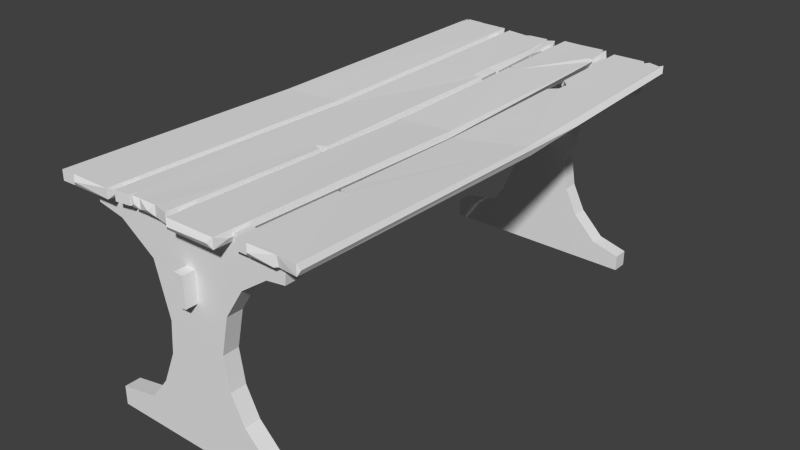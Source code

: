 # Source: table.blend  (saved by Blender 2.68.0; exported with 4.5.12 LTS)
import bpy
from mathutils import Matrix  # noqa: F401  (used for matrix-valued properties, if any)

bpy.ops.wm.read_factory_settings(use_empty=True)
scene = bpy.context.scene
scene.name = 'Scene'

# ---- collections
col_collection_1 = bpy.data.collections.new('Collection 1'); scene.collection.children.link(col_collection_1)

# ---- materials (node trees are filled in below, after node groups)
mat_atlas = bpy.data.materials.new('atlas')
mat_atlas.alpha_threshold = 0.0
mat_atlas.use_transparent_shadow = False
mat_atlas.roughness = 0.5
mat_atlas.line_color = (0.0, 0.0, 0.0, 1.0)

# ---- material node trees

# ---- world
world_world = bpy.data.worlds.new('World'); scene.world = world_world
world_world.color = (0.05088, 0.05088, 0.05088)
world_world.use_sun_shadow = False
world_world.sun_shadow_jitter_overblur = 0.0
world_world.cycles.sampling_method = 'MANUAL'
world_world.cycles.sample_map_resolution = 256

# ---- meshes
me_table = bpy.data.meshes.new('table')
me_table.from_pydata([(-0.37, 0.82, 0.9247), (0.4, 0.73, 0.8647), (0.41, 0.82, 0.8647), (0.33, 0.72, 0.9247), (0.23, 0.65, 0.8647), (0.23, 0.65, 0.9247), (0.13, 0.4, 0.8647), (0.13, 0.4, 0.9247), (0.15, 0.28, 0.9247), (0.29, 0.09, 0.9247), (0.2, 0.18, 0.8647), (0.4, 0.06, 0.9247), (0.4, 6.612e-07, 0.8647), (0.4, 6.612e-07, 0.9247), (0.4, 0.06, 0.8647), (-0.37, 6.612e-07, 0.9247), (-0.37, 6.612e-07, 0.8647), (-0.37, 0.07, 0.8647), (-0.22, 0.1, 0.9247), (-0.37, 0.07, 0.9247), (-0.15, 0.19, 0.8647), (-0.142, 0.62, 0.9247), (-0.27, 0.71, 0.9247), (-0.27, 0.71, 0.8647), (-0.37, 0.73, 0.8647), (-0.37, 0.73, 0.9247), (0.41, 0.82, 0.9247), (-0.15, 0.19, 0.9247), (-0.1, 0.31, 0.9247), (-0.09, 0.43, 0.9247), (0.4, 0.73, 0.9247), (0.16, 0.54, 0.9247), (0.2, 0.18, 0.9247), (-0.22, 0.1, 0.8647), (0.29, 0.09, 0.8647), (-0.37, 0.82, 0.8647), (-0.1, 0.31, 0.8647), (-0.1485, 0.6294, 0.8647), (-0.09, 0.43, 0.8647), (0.33, 0.72, 0.8647), (0.16, 0.54, 0.8647), (0.15, 0.28, 0.8647), (0.41, 0.82, -0.9253), (0.41, 0.82, -0.8653), (0.33, 0.72, -0.9253), (0.4, 0.73, -0.8653), (0.23, 0.65, -0.9253), (0.13, 0.4, -0.9253), (0.13, 0.4, -0.8653), (0.15, 0.28, -0.9253), (0.15, 0.28, -0.8653), (0.29, 0.09, -0.9253), (0.2, 0.18, -0.9253), (0.4, 0.06, -0.8653), (0.4, 0.06, -0.9253), (-0.37, 8.4e-07, -0.9253), (0.4, 7.804e-07, -0.8653), (0.4, 8.4e-07, -0.9253), (-0.22, 0.1, -0.8653), (-0.37, 0.07, -0.9253), (-0.22, 0.1, -0.9253), (-0.15, 0.19, -0.9253), (-0.1, 0.31, -0.9253), (-0.09, 0.43, -0.8653), (-0.09, 0.43, -0.9253), (-0.1485, 0.6294, -0.9253), (-0.27, 0.71, -0.9253), (-0.37, 0.82, -0.8653), (-0.37, 0.82, -0.9253), (-0.37, 0.07, -0.8653), (-0.37, 7.804e-07, -0.8653), (0.29, 0.09, -0.8653), (-0.37, 0.73, -0.8653), (-0.27, 0.71, -0.8653), (-0.15, 0.19, -0.8653), (-0.1, 0.31, -0.8653), (-0.142, 0.62, -0.8653), (0.33, 0.72, -0.8653), (0.23, 0.65, -0.8653), (0.16, 0.54, -0.8653), (0.2, 0.18, -0.8653), (-0.37, 0.73, -0.9253), (0.4, 0.73, -0.9253), (0.16, 0.54, -0.9253), (0.04056, 0.5386, 0.9701), (0.04076, 0.6481, 0.9702), (0.004464, 0.5384, 0.9704), (0.004049, 0.648, 0.9699), (0.004189, 0.6478, -0.992), (0.04092, 0.6483, -0.9913), (0.04045, 0.5384, -0.992), (0.004355, 0.5386, -0.9917), (0.003302, 0.5243, -0.08303), (0.003302, 0.6353, 0.0005993), (0.04161, 0.6364, 0.001252), (0.04161, 0.5243, 0.05801), (0.2445, 0.8141, -0.934), (0.4724, 0.8145, -0.9344), (0.1953, 0.815, 1.002), (0.0364, 0.811, 1.002), (0.01805, 0.8034, -0.9811), (0.02367, 0.8323, -0.9848), (0.01505, 0.8125, 0.9423), (0.2266, 0.8118, -0.9573), (0.2167, 0.813, 0.9422), (0.208, 0.8318, 0.9903), (0.2536, 0.7876, -0.5111), (0.2867, 0.7888, -0.538), (0.2556, 0.8271, -0.6122), (0.2445, 0.8086, -0.615), (0.01665, 0.7943, -0.6244), (0.02367, 0.8261, -0.6235), (0.2461, 0.7914, 0.465), (0.2534, 0.8226, 0.5505), (0.2841, 0.7865, 0.5582), (0.2453, 0.7921, 0.5492), (0.02371, 0.7887, -0.6082), (0.062, 0.7893, -0.6143), (0.2245, 0.7999, -0.8662), (0.2173, 0.8316, -0.8658), (0.1987, 0.8315, -0.8636), (0.2239, 0.8254, -0.861), (0.283, 0.8209, 0.4618), (0.2534, 0.8204, 0.459), (-0.2299, 0.8131, -0.9352), (-0.23, 0.813, 0.9442), (-0.2214, 0.7949, 0.9724), (0.0009119, 0.8138, -0.9346), (-0.007853, 0.7958, -0.9634), (0.005692, 0.8115, 0.944), (-0.002976, 0.7945, 0.9724), (-0.003291, 0.8145, 0.3343), (-0.03015, 0.7795, 0.3471), (-0.0005123, 0.825, -0.784), (-0.0005023, 0.8249, -0.7788), (0.001406, 0.8156, -0.5762), (-0.006875, 0.7882, -0.5749), (-0.03602, 0.7879, -0.5655), (0.001274, 0.8181, -0.5585), (-0.006836, 0.7878, -0.5598), (-0.007401, 0.7932, -0.7836), (-0.02591, 0.7931, -0.7807), (-0.007389, 0.7931, -0.7792), (-0.00662, 0.7855, -0.4738), (-0.03567, 0.7854, -0.4703), (0.0006503, 0.8146, -0.4742), (0.001955, 0.8031, -0.4677), (-0.4587, 0.8145, -0.9526), (-0.4586, 0.8142, 0.9429), (-0.243, 0.8151, -0.9516), (-0.251, 0.7962, -0.9726), (-0.2379, 0.813, 0.9438), (0.4893, 0.8025, -0.3242), (0.4813, 0.8181, -0.05177), (0.0151, 0.8062, -0.607), (0.2216, 0.7952, -1.144e-05), (0.2049, 0.7941, -0.8629), (0.2447, 0.8054, -0.5083), (0.2536, 0.8243, -0.5106), (-0.2214, 0.7765, 0.03774), (-0.006616, 0.7852, -0.4682), (-0.006436, 0.8211, -0.4681), (-0.2403, 0.7953, 0.01945), (-0.4498, 0.7817, 0.0511), (-0.45, 0.8183, 0.05206), (-0.2488, 0.7775, 0.02465), (0.2448, 0.8131, 0.9461), (0.2447, 0.8046, 0.5672), (0.2534, 0.7866, 0.5659), (0.2534, 0.8316, 0.9544), (0.2535, 0.8233, 0.5658), (0.003876, 0.7991, 0.371), (0.000674, 0.7909, 0.3708), (-0.003221, 0.7808, 0.3701), (-0.003719, 0.8245, 0.6772), (0.000674, 0.8074, 0.3708), (0.4824, 0.8142, 0.9461), (0.4735, 0.8331, 0.9545), (0.02357, 0.8311, 0.9904), (0.2447, 0.7987, 0.4585), (0.2537, 0.8147, 0.03276), (0.002638, 0.7996, 0.3335), (0.003704, 0.7968, 0.3335), (0.01502, 0.7939, 0.1201), (0.02382, 0.8115, 0.01464), (0.4801, 0.7816, -0.06908), (0.02372, 0.7753, 0.06246), (0.2127, 0.7763, 0.02487), (0.213, 0.8136, -0.0165), (-0.23, 0.796, 0.1251), (-0.4585, 0.8004, 0.03389), (-0.2491, 0.8141, 0.02886), (0.0006994, 0.7892, 0.3337), (-0.003509, 0.7785, 0.3344), (0.2534, 0.7785, 0.4582), (0.4741, 0.7964, 0.9543), (0.2831, 0.7843, 0.4618), (0.2534, 0.8206, 0.4646), (0.2832, 0.8231, 0.5582), (-0.2206, 0.7959, -0.9591), (-0.2202, 0.8327, -0.9605), (-0.03568, 0.822, -0.4717), (-0.005461, 0.776, 0.02756), (-0.2212, 0.8133, 0.04844), (-0.003716, 0.7879, 0.6786), (-0.02791, 0.7803, 0.3619), (-0.03304, 0.8167, 0.3552), (-0.003213, 0.8174, 0.3701), (0.3977, 0.7976, 0.9592), (0.3085, 0.8116, 0.9659), (0.4575, 0.7955, -0.9646), (0.2537, 0.8324, -0.9639), (0.3779, 0.7963, -0.9639), (0.2536, 0.7962, -0.9637), (0.378, 0.8326, -0.9637), (0.207, 0.796, -0.9902), (0.09581, 0.8326, -0.9823), (0.1945, 0.8325, -0.9853), (0.09598, 0.7957, -0.9839), (0.1942, 0.796, -0.9873), (-0.2477, 0.8311, 0.9808), (-0.3847, 0.8137, 0.9923), (-0.2473, 0.7953, 0.9794), (-0.4006, 0.8321, 0.9818), (-0.45, 0.7957, 0.9838), (-0.4006, 0.7955, 0.9818), (-0.274, 0.8324, -0.9736), (-0.2513, 0.8325, -0.9728), (-0.274, 0.7964, -0.9738), (-0.4319, 0.7962, -0.9805), (-0.366, 0.8325, -0.9777), (-0.363, 0.7956, -0.973), (-0.4319, 0.8328, -0.9802), (-0.3596, 0.7963, -0.9774), (-0.2781, 0.8323, -0.974), (-0.2779, 0.7963, -0.9738), (0.449, 0.7959, -0.943), (0.2539, 0.7902, -0.6124), (0.2841, 0.7899, -0.5877), (0.4489, 0.8326, -0.948), (0.3908, 0.8324, -0.9448), (0.2841, 0.8254, -0.5354), (0.2885, 0.8264, -0.5778), (0.02367, 0.8257, -0.6082), (0.062, 0.826, -0.6173), (-0.4362, 0.7955, -0.9423), (-0.276, 0.7952, -0.9295), (-0.4438, 0.7962, -0.9822), (-0.4392, 0.7955, -0.9423), (-0.4362, 0.8321, -0.9423), (-0.276, 0.8318, -0.9295), (-0.4392, 0.8321, -0.9423), (-0.3625, 0.8331, -0.973), (0.2534, 0.795, 0.9544), (0.294, 0.7944, 0.9098), (0.4036, 0.7953, 0.9473), (0.294, 0.8308, 0.9098), (0.4028, 0.8324, 0.9518), (-0.399, 0.7947, 0.9413), (-0.3974, 0.7955, 0.9817), (-0.45, 0.8323, 0.9838), (-0.399, 0.8313, 0.9413), (-0.07866, 0.8129, 0.9752), (-0.1249, 0.8308, 0.9608), (-0.002976, 0.8311, 0.9724), (-0.05725, 0.794, 0.9623), (-0.05737, 0.8316, 0.9619), (-0.1378, 0.813, 0.973), (-0.1659, 0.8314, 0.9647), (-0.04003, 0.7958, -0.9618), (-0.1195, 0.7961, -0.9586), (-0.04236, 0.8321, -0.9623), (-0.0421, 0.796, -0.962), (-0.1196, 0.8323, -0.9584), (-0.1312, 0.7957, -0.9477), (-0.007853, 0.8324, -0.9634), (-0.03602, 0.8246, -0.5692), (-0.1303, 0.8323, -0.9488), (-0.02591, 0.8298, -0.7821), (-0.1603, 0.7942, 0.9411), (-0.1659, 0.7948, 0.9647), (-0.1549, 0.8313, 0.9631), (-0.2214, 0.8315, 0.9724), (0.2922, 0.8317, 0.9544), (0.2922, 0.7951, 0.9544), (0.2958, 0.7951, 0.9544), (0.294, 0.7942, 0.9098), (-0.399, 0.8314, 0.9413), (-0.399, 0.7948, 0.9413), (-0.1603, 0.8308, 0.9409), (0.4028, 0.8327, -0.9634), (0.393, 0.7959, -0.949), (-0.4377, 0.8322, -0.9421), (-0.4377, 0.7956, -0.9422), (-0.4437, 0.8328, -0.9815), (0.4584, 0.8334, -0.9639), (0.448, 0.7962, -0.9634), (0.1983, 0.8322, -0.961), (0.2022, 0.7957, -0.961), (0.1983, 0.7957, -0.961), (0.2022, 0.8322, -0.961), (0.2064, 0.8325, -0.9867), (0.2022, 0.7954, -0.961), (0.2022, 0.832, -0.961), (0.1983, 0.8321, -0.961), (0.1983, 0.7955, -0.961), (-0.04061, 0.7956, -0.943), (-0.04062, 0.832, -0.9431), (-0.04061, 0.7954, -0.943), (0.208, 0.7949, 0.9904), (0.02378, 0.7945, 0.9905), (0.2958, 0.8317, 0.9544), (-0.3974, 0.8321, 0.9817), (-0.1238, 0.7958, 0.9627), (-0.1549, 0.7947, 0.9631)], [], [(4, 3, 5), (49, 48, 50), (47, 48, 49), (55, 57, 56), (58, 60, 59), (63, 64, 62), (79, 78, 75), (80, 75, 71), (84, 85, 86), (85, 87, 86), (88, 89, 90), (88, 90, 91), (88, 91, 92), (93, 88, 92), (89, 88, 93), (94, 89, 93), (91, 90, 92), (90, 95, 92), (89, 94, 95), (90, 89, 95), (87, 93, 92), (86, 87, 92), (87, 85, 93), (85, 94, 93), (84, 86, 95), (95, 86, 92), (85, 84, 95), (94, 85, 95), (157, 158, 106), (241, 242, 107), (242, 238, 107), (108, 109, 237), (111, 101, 100), (182, 131, 193), (140, 278, 141), (227, 149, 150), (97, 153, 152), (190, 147, 163), (164, 294, 147), (164, 147, 190), (149, 162, 165), (166, 170, 167), (175, 174, 171), (174, 129, 171), (126, 125, 159), (180, 157, 179), (184, 154, 183), (189, 124, 159), (192, 193, 202), (153, 177, 176), (153, 176, 152), (102, 183, 310), (188, 104, 155), (114, 115, 196), (185, 196, 194), (114, 196, 185), (178, 105, 184), (125, 189, 159), (148, 164, 190), (162, 151, 222), (162, 222, 165), (191, 151, 162), (200, 203, 201), (132, 205, 159), (257, 209, 208), (211, 212, 213), (211, 214, 212), (216, 217, 218), (217, 219, 218), (220, 221, 222), (223, 224, 225), (226, 227, 228), (228, 227, 150), (229, 230, 231), (232, 230, 229), (233, 234, 235), (252, 234, 233), (239, 240, 242), (244, 243, 188), (245, 231, 246), (230, 232, 249), (252, 230, 249), (252, 249, 250), (264, 266, 265), (270, 271, 272), (273, 271, 270), (297, 298, 299), (297, 300, 298), (303, 301, 302), (309, 99, 310), (98, 99, 309), (257, 311, 209), (312, 221, 220), (266, 263, 262), (26, 35, 0), (26, 2, 35), (1, 26, 30), (2, 26, 1), (39, 30, 3), (1, 30, 39), (39, 3, 4), (40, 5, 31), (4, 5, 40), (6, 31, 7), (40, 31, 6), (41, 7, 8), (6, 7, 41), (10, 8, 32), (41, 8, 10), (34, 32, 9), (10, 32, 34), (14, 9, 11), (34, 9, 14), (12, 11, 13), (14, 11, 12), (16, 13, 15), (16, 12, 13), (19, 16, 15), (19, 17, 16), (18, 17, 19), (18, 33, 17), (27, 33, 18), (27, 20, 33), (28, 20, 27), (28, 36, 20), (29, 36, 28), (29, 38, 36), (21, 38, 29), (21, 37, 38), (22, 37, 21), (22, 23, 37), (25, 23, 22), (25, 24, 23), (0, 24, 25), (0, 35, 24), (18, 19, 15), (11, 9, 13), (0, 25, 22), (26, 0, 22), (13, 18, 15), (27, 18, 13), (28, 27, 13), (26, 22, 21), (26, 21, 29), (30, 26, 3), (3, 26, 5), (5, 26, 29), (5, 29, 28), (31, 5, 28), (7, 31, 28), (7, 28, 8), (8, 28, 32), (32, 28, 9), (9, 28, 13), (17, 33, 16), (34, 14, 12), (24, 35, 23), (35, 2, 23), (33, 12, 16), (33, 20, 12), (20, 36, 12), (23, 2, 37), (37, 2, 38), (2, 1, 39), (2, 39, 4), (2, 4, 38), (38, 4, 36), (4, 40, 36), (40, 6, 36), (36, 6, 41), (36, 41, 10), (36, 34, 12), (36, 10, 34), (43, 68, 67), (42, 68, 43), (82, 43, 45), (42, 43, 82), (44, 45, 77), (82, 45, 44), (46, 77, 78), (44, 77, 46), (83, 78, 79), (46, 78, 83), (47, 79, 48), (83, 79, 47), (52, 50, 80), (49, 50, 52), (51, 80, 71), (52, 80, 51), (54, 71, 53), (51, 71, 54), (57, 53, 56), (54, 53, 57), (55, 56, 70), (69, 55, 70), (69, 59, 55), (58, 59, 69), (74, 60, 58), (74, 61, 60), (75, 61, 74), (75, 62, 61), (63, 62, 75), (76, 64, 63), (76, 65, 64), (73, 65, 76), (73, 66, 65), (72, 66, 73), (72, 81, 66), (67, 81, 72), (67, 68, 81), (58, 69, 70), (53, 71, 56), (67, 72, 73), (43, 67, 73), (56, 58, 70), (74, 58, 56), (75, 74, 56), (43, 73, 76), (43, 76, 63), (45, 43, 77), (77, 43, 78), (78, 43, 63), (78, 63, 75), (48, 79, 75), (48, 75, 50), (50, 75, 80), (71, 75, 56), (59, 60, 55), (51, 54, 57), (81, 68, 66), (68, 42, 66), (60, 57, 55), (60, 61, 57), (61, 62, 57), (66, 42, 65), (65, 42, 64), (42, 82, 44), (42, 44, 46), (42, 46, 64), (64, 46, 62), (46, 83, 62), (83, 47, 62), (62, 47, 49), (62, 49, 52), (62, 51, 57), (62, 52, 51), (96, 211, 213), (169, 166, 253), (295, 97, 210), (176, 177, 195), (178, 102, 310), (301, 103, 215), (104, 105, 309), (96, 213, 237), (109, 96, 237), (96, 108, 211), (108, 96, 109), (158, 107, 106), (158, 241, 107), (242, 108, 238), (108, 237, 238), (111, 100, 110), (215, 103, 118), (301, 119, 103), (119, 118, 103), (113, 197, 115), (115, 197, 112), (170, 198, 114), (167, 170, 114), (167, 114, 168), (198, 113, 114), (113, 115, 114), (243, 244, 117), (154, 243, 117), (154, 117, 116), (244, 110, 117), (244, 111, 110), (118, 120, 156), (119, 120, 118), (120, 121, 156), (197, 122, 196), (112, 197, 196), (122, 123, 196), (123, 179, 196), (196, 179, 194), (124, 200, 199), (282, 125, 126), (275, 127, 128), (129, 264, 130), (131, 132, 193), (131, 206, 132), (206, 205, 132), (206, 207, 205), (171, 173, 205), (207, 171, 205), (128, 127, 140), (127, 133, 140), (142, 135, 136), (134, 135, 142), (139, 138, 143), (138, 145, 143), (275, 133, 127), (136, 276, 137), (135, 276, 136), (276, 138, 137), (137, 138, 139), (133, 278, 140), (278, 134, 141), (141, 134, 142), (143, 201, 144), (145, 201, 143), (201, 161, 144), (161, 146, 144), (144, 146, 160), (147, 294, 247), (260, 148, 224), (151, 220, 222), (210, 97, 185), (97, 152, 185), (295, 153, 97), (184, 243, 154), (156, 155, 187), (121, 155, 156), (124, 199, 159), (203, 200, 124), (147, 247, 163), (150, 149, 165), (227, 191, 149), (166, 167, 168), (253, 166, 168), (169, 170, 166), (171, 129, 204), (172, 171, 204), (172, 204, 173), (129, 130, 204), (207, 174, 175), (174, 264, 129), (104, 309, 187), (187, 309, 310), (282, 203, 125), (224, 148, 163), (260, 164, 148), (179, 157, 194), (157, 106, 194), (180, 158, 157), (146, 181, 182), (146, 182, 202), (160, 146, 202), (161, 131, 146), (146, 131, 181), (183, 154, 186), (154, 116, 186), (121, 188, 155), (106, 185, 194), (153, 158, 180), (116, 187, 186), (203, 124, 189), (149, 191, 162), (123, 180, 179), (182, 192, 202), (152, 195, 185), (152, 176, 195), (310, 183, 186), (102, 184, 183), (178, 184, 102), (155, 104, 187), (188, 105, 104), (196, 115, 112), (114, 195, 168), (195, 114, 185), (123, 153, 180), (113, 122, 197), (113, 198, 122), (177, 198, 170), (198, 177, 153), (122, 153, 123), (122, 198, 153), (187, 310, 186), (105, 188, 184), (125, 203, 189), (148, 190, 163), (191, 220, 151), (222, 163, 165), (164, 220, 191), (159, 199, 144), (159, 160, 202), (144, 160, 159), (161, 201, 203), (161, 203, 131), (193, 159, 202), (204, 205, 173), (193, 132, 159), (206, 174, 207), (206, 131, 203), (177, 257, 195), (195, 257, 255), (283, 169, 284), (284, 169, 253), (290, 296, 291), (290, 239, 296), (101, 218, 100), (101, 216, 218), (223, 260, 224), (291, 296, 236), (213, 212, 237), (236, 210, 185), (212, 291, 237), (106, 107, 185), (107, 236, 185), (237, 291, 238), (291, 236, 238), (238, 236, 107), (214, 211, 108), (239, 290, 240), (295, 239, 153), (240, 214, 108), (241, 158, 153), (239, 241, 153), (240, 108, 242), (239, 242, 241), (298, 215, 118), (218, 219, 299), (298, 118, 156), (100, 218, 110), (116, 117, 187), (117, 156, 187), (110, 218, 117), (299, 298, 156), (218, 299, 156), (218, 156, 117), (188, 243, 184), (301, 300, 119), (217, 216, 297), (216, 101, 111), (119, 300, 120), (121, 244, 188), (216, 111, 244), (121, 120, 244), (300, 297, 120), (297, 216, 120), (120, 216, 244), (229, 231, 245), (233, 235, 246), (228, 150, 246), (163, 150, 165), (231, 233, 246), (247, 248, 163), (246, 150, 163), (248, 245, 163), (245, 246, 163), (234, 252, 250), (227, 226, 250), (227, 164, 191), (251, 294, 164), (227, 250, 164), (249, 251, 164), (250, 249, 164), (284, 253, 254), (208, 285, 254), (254, 253, 168), (195, 255, 168), (255, 208, 254), (255, 254, 168), (169, 283, 256), (311, 257, 256), (169, 256, 170), (257, 177, 170), (256, 257, 170), (225, 224, 258), (222, 259, 258), (222, 258, 163), (258, 224, 163), (260, 223, 261), (312, 220, 261), (261, 220, 164), (260, 261, 164), (262, 263, 313), (264, 265, 130), (268, 282, 126), (268, 126, 280), (199, 277, 274), (200, 277, 199), (307, 275, 269), (269, 275, 128), (269, 128, 306), (139, 143, 144), (137, 139, 144), (270, 272, 306), (306, 128, 140), (274, 270, 306), (142, 136, 137), (199, 274, 144), (306, 140, 141), (141, 142, 137), (274, 306, 144), (306, 141, 137), (306, 137, 144), (145, 138, 201), (138, 276, 201), (271, 273, 307), (275, 307, 133), (273, 277, 307), (135, 134, 276), (277, 200, 201), (133, 307, 278), (134, 278, 276), (307, 277, 201), (278, 307, 276), (276, 307, 201), (313, 314, 279), (280, 126, 279), (313, 159, 205), (279, 126, 159), (313, 279, 159), (313, 205, 204), (265, 313, 204), (130, 265, 204), (206, 263, 174), (263, 266, 174), (266, 264, 174), (281, 263, 289), (282, 268, 289), (203, 263, 206), (282, 289, 203), (289, 263, 203), (257, 208, 255), (256, 283, 284), (256, 284, 286), (285, 256, 286), (311, 256, 285), (287, 223, 225), (287, 225, 288), (259, 287, 288), (312, 287, 259), (289, 268, 280), (289, 280, 279), (314, 289, 279), (281, 289, 314), (240, 290, 291), (212, 240, 291), (214, 240, 212), (292, 232, 229), (292, 229, 293), (247, 292, 293), (294, 292, 247), (252, 233, 231), (230, 252, 231), (250, 226, 228), (250, 228, 246), (235, 250, 246), (234, 250, 235), (239, 295, 210), (239, 210, 236), (296, 239, 236), (301, 215, 302), (217, 304, 305), (219, 217, 305), (277, 273, 270), (277, 270, 274), (307, 269, 308), (272, 307, 306), (271, 307, 272), (99, 178, 310), (98, 178, 99), (105, 178, 98), (105, 98, 309), (208, 209, 285), (209, 311, 285), (222, 221, 259), (221, 312, 259), (262, 313, 265), (266, 262, 265), (263, 267, 313), (267, 314, 313), (267, 281, 314), (263, 281, 267)])
_uv = me_table.uv_layers.new(name='UVMap')
_uv.uv.foreach_set('vector', [0.7664, 0.01987, 0.8928, -0.01305, 0.7664, -0.01305, 0.9938, 0.3335, 0.9619, 0.482, 0.9619, 0.3335, 0.9938, 0.482, 0.9619, 0.482, 0.9938, 0.3335, 0.008216, 1.002, 0.9812, 1.002, 0.9812, 0.969, 0.1978, 0.969, 0.1978, 1.002, 0.008216, 1.002, 0.9619, 0.5192, 0.9938, 0.5192, 0.9938, 0.3706, 0.6779, 0.6553, 0.7664, 0.7915, 0.3494, 0.3706, 0.7285, 0.2097, 0.3494, 0.3706, 0.8422, 0.09835, 0.324, -0.006472, 0.2882, -0.006443, 0.324, -0.00657, 0.2882, -0.006443, 0.2882, -0.006317, 0.324, -0.00657, 0.2883, 0.9889, 0.2882, 0.9885, 0.324, 0.9889, 0.2883, 0.9889, 0.324, 0.9889, 0.324, 0.9888, 0.2883, 0.9889, 0.324, 0.9888, 0.3277, 0.5278, 0.2911, 0.4854, 0.2883, 0.9889, 0.3277, 0.5278, 0.2882, 0.9885, 0.2883, 0.9889, 0.2911, 0.4854, 0.2911, 0.485, 0.2882, 0.9885, 0.2911, 0.4854, 0.324, 0.9888, 0.324, 0.9889, 0.3277, 0.5278, 0.324, 0.9889, 0.3277, 0.4562, 0.3277, 0.5278, 0.2882, 0.9885, 0.2911, 0.485, 0.3277, 0.4562, 0.324, 0.9889, 0.2882, 0.9885, 0.3277, 0.4562, 0.2882, -0.006317, 0.2911, 0.4854, 0.3277, 0.5278, 0.324, -0.00657, 0.2882, -0.006317, 0.3277, 0.5278, 0.2882, -0.006317, 0.2882, -0.006443, 0.2911, 0.4854, 0.2882, -0.006443, 0.2911, 0.485, 0.2911, 0.4854, 0.324, -0.006472, 0.324, -0.00657, 0.3277, 0.4562, 0.3277, 0.4562, 0.324, -0.00657, 0.3277, 0.5278, 0.2882, -0.006443, 0.324, -0.006472, 0.3277, 0.4562, 0.2911, 0.485, 0.2882, -0.006443, 0.3277, 0.4562, 0.62, 0.8473, 0.6238, 0.8558, 0.6238, 0.8389, 0.8523, 0.2166, 0.8528, 0.1962, 0.8359, 0.215, 0.8528, 0.1962, 0.8364, 0.1915, 0.8359, 0.215, 0.6245, 0.8569, 0.62, 0.8484, 0.6239, 0.84, 0.8527, 0.1726, 0.8555, -0.01069, 0.8411, -0.007982, 0.5001, 0.8429, 0.4965, 0.8515, 0.4965, 0.8346, 0.4953, 0.8413, 0.4862, 0.8582, 0.4862, 0.8413, 0.8555, -0.004349, 0.8476, 0.00692, 0.8393, -0.004315, 0.8475, 0.01315, 0.8508, 0.4628, 0.8432, 0.3246, 0.8404, 0.5061, 0.8475, 0.004013, 0.834, 0.515, 0.8504, 0.5155, 0.8557, -0.008962, 0.8475, 0.004013, 0.8504, 0.5155, 0.8475, 0.004013, 0.8404, 0.5061, 0.8476, 0.00692, 0.8389, 0.4988, 0.832, 0.5016, 0.8467, 0.9696, 0.8513, 0.7762, 0.843, 0.7768, 0.8443, 0.6943, 0.8519, 0.8327, 0.8407, 0.6945, 0.8519, 0.8327, 0.8459, 0.9692, 0.8407, 0.6945, 0.8387, 0.9825, 0.8468, 0.9696, 0.8318, 0.4812, 0.8482, 0.5057, 0.8437, 0.231, 0.8422, 0.7217, 0.8475, 0.4965, 0.8443, 0.181, 0.8382, 0.5529, 0.8392, 0.5529, 0.8465, 0.01367, 0.8318, 0.4812, 0.8361, 0.6406, 0.8314, 0.6417, 0.8307, 0.5142, 0.8508, 0.4628, 0.8555, 0.9734, 0.8473, 0.9696, 0.8508, 0.4628, 0.8473, 0.9696, 0.8432, 0.3246, 0.8466, 0.9696, 0.8382, 0.5529, 0.8385, 0.9917, 0.8483, 0.4807, 0.8468, 0.9696, 0.8392, 0.4889, 0.6383, 0.7723, 0.6238, 0.7684, 0.6383, 0.7234, 0.735, 0.454, 0.6383, 0.7234, 0.6238, 0.7215, 0.6383, 0.7723, 0.6383, 0.7234, 0.735, 0.454, 0.5106, 0.9916, 0.6014, 0.9916, 0.5106, 0.4965, 0.8468, 0.9696, 0.8392, 0.5529, 0.8318, 0.4812, 0.8473, 0.9696, 0.8504, 0.5155, 0.8404, 0.5061, 0.8389, 0.4988, 0.8468, 0.9696, 0.8387, 0.9848, 0.8389, 0.4988, 0.8387, 0.9848, 0.832, 0.5016, 0.8484, 0.5037, 0.8468, 0.9696, 0.8389, 0.4988, 0.3908, 0.0005026, 0.3937, 0.5193, 0.4814, 0.2497, 0.4793, 0.6609, 0.4827, 0.68, 0.4016, 0.4976, 0.6949, 0.8581, 0.6496, 0.8498, 0.6945, 0.8438, 0.6239, 0.8594, 0.6852, 0.8429, 0.6239, 0.8427, 0.6239, 0.8594, 0.6853, 0.8594, 0.6852, 0.8429, 0.546, 0.8592, 0.5947, 0.8594, 0.5462, 0.8426, 0.5947, 0.8594, 0.5946, 0.8426, 0.5462, 0.8426, 0.3764, 0.8582, 0.3082, 0.8508, 0.3767, 0.8427, 0.3015, 0.8593, 0.2771, 0.8425, 0.3015, 0.8424, 0.3639, 0.8594, 0.3749, 0.8594, 0.3639, 0.8428, 0.3639, 0.8428, 0.3749, 0.8594, 0.3749, 0.8427, 0.2861, 0.8427, 0.3185, 0.8594, 0.3186, 0.8428, 0.286, 0.8596, 0.3185, 0.8594, 0.2861, 0.8427, 0.3217, 0.8428, 0.3618, 0.8593, 0.3619, 0.8427, 0.3217, 0.8595, 0.3618, 0.8593, 0.3217, 0.8428, 0.72, 0.007939, 0.6915, 0.00897, 0.6398, 0.1962, 0.5293, 0.1758, 0.5106, 0.1804, 0.6039, 0.4807, 0.2839, 0.01085, 0.3193, -0.004419, 0.3629, 0.01737, 0.3187, -0.006837, 0.286, -0.008258, 0.2839, 0.01085, 0.321, -0.004435, 0.3187, -0.006837, 0.2839, 0.01085, 0.321, -0.004435, 0.2839, 0.01085, 0.3629, 0.01737, 0.4974, 0.8588, 0.4707, 0.8588, 0.4708, 0.8419, 0.44, 0.8428, 0.478, 0.8592, 0.4781, 0.8426, 0.4399, 0.8593, 0.478, 0.8592, 0.44, 0.8428, 0.5966, 0.8594, 0.5986, 0.8425, 0.5966, 0.8425, 0.5966, 0.8594, 0.5986, 0.8594, 0.5986, 0.8425, 0.8553, 1.016, 0.8555, 1.003, 0.8389, 1.016, 0.6014, 0.8421, 0.5155, 0.8495, 0.5106, 0.8419, 0.5965, 0.8514, 0.5155, 0.8495, 0.6014, 0.8421, 0.6949, 0.8581, 0.6447, 0.8591, 0.6496, 0.8498, 0.3031, 0.8593, 0.3082, 0.8508, 0.3764, 0.8582, 0.4707, 0.8588, 0.4377, 0.8585, 0.4614, 0.8504, 0.9938, -0.01305, 0.008216, 0.01987, 0.008216, -0.01305, 0.9938, -0.01305, 0.9938, 0.01987, 0.008216, 0.01987, 0.04018, 0.8905, 0.008216, 1.002, 0.008216, 0.8905, 0.04018, 1.002, 0.008216, 1.002, 0.04018, 0.8905, 0.8928, 0.01987, 0.9812, -0.01305, 0.8928, -0.01305, 0.9812, 0.01987, 0.9812, -0.01305, 0.8928, 0.01987, 0.8928, 0.01987, 0.8928, -0.01305, 0.7664, 0.01987, 0.04018, 0.6553, 0.008216, 0.7915, 0.008216, 0.6553, 0.04018, 0.7915, 0.008216, 0.7915, 0.04018, 0.6553, 0.04018, 0.482, 0.008216, 0.6553, 0.008216, 0.482, 0.04018, 0.6553, 0.008216, 0.6553, 0.04018, 0.482, 0.04018, 0.3335, 0.008216, 0.482, 0.008216, 0.3335, 0.04018, 0.482, 0.008216, 0.482, 0.04018, 0.3335, 0.04018, 0.2097, 0.008216, 0.3335, 0.008216, 0.2097, 0.04018, 0.3335, 0.008216, 0.3335, 0.04018, 0.2097, 0.8422, 0.01987, 0.7285, -0.01305, 0.8422, -0.01305, 0.7285, 0.01987, 0.7285, -0.01305, 0.8422, 0.01987, 0.9812, 0.01987, 0.8422, -0.01305, 0.9812, -0.01305, 0.8422, 0.01987, 0.8422, -0.01305, 0.9812, 0.01987, 0.04018, -0.01305, 0.008216, 0.06121, 0.008216, -0.01305, 0.04018, 0.06121, 0.008216, 0.06121, 0.04018, -0.01305, 0.008216, 0.01987, 0.9812, -0.01305, 0.008216, -0.01305, 0.008216, 0.01987, 0.9812, 0.01987, 0.9812, -0.01305, 0.008216, 0.07359, 0.04018, -0.01305, 0.008216, -0.01305, 0.008216, 0.07359, 0.04018, 0.07359, 0.04018, -0.01305, 0.1978, -0.01305, 0.008216, 0.01987, 0.008216, -0.01305, 0.1978, -0.01305, 0.1978, 0.01987, 0.008216, 0.01987, 0.008216, 0.2221, 0.04018, 0.1107, 0.008216, 0.1107, 0.008216, 0.2221, 0.04018, 0.2221, 0.04018, 0.1107, 0.008216, 0.3706, 0.04018, 0.2221, 0.008216, 0.2221, 0.008216, 0.3706, 0.04018, 0.3706, 0.04018, 0.2221, 0.008216, 0.5192, 0.04018, 0.3706, 0.008216, 0.3706, 0.008216, 0.5192, 0.04018, 0.5192, 0.04018, 0.3706, 0.008216, 0.7503, 0.04018, 0.5192, 0.008216, 0.5192, 0.008216, 0.7503, 0.04018, 0.7629, 0.04018, 0.5192, 0.1346, -0.01305, 0.2736, 0.01987, 0.2736, -0.01305, 0.1346, -0.01305, 0.1346, 0.01987, 0.2736, 0.01987, 0.008216, -0.01305, 0.1346, 0.01987, 0.1346, -0.01305, 0.008216, -0.01305, 0.008216, 0.01987, 0.1346, 0.01987, 0.008216, 1.002, 0.04018, 0.8905, 0.008216, 0.8905, 0.008216, 1.002, 0.04018, 1.002, 0.04018, 0.8905, 0.1978, 0.1107, 0.008216, 0.07359, 0.008216, -0.01305, 0.9812, 0.06121, 0.8422, 0.09835, 0.9812, -0.01305, 0.008216, 1.002, 0.008216, 0.8905, 0.1346, 0.8657, 0.9938, 1.002, 0.008216, 1.002, 0.1346, 0.8657, 0.9812, -0.01305, 0.1978, 0.1107, 0.008216, -0.01305, 0.2862, 0.2221, 0.1978, 0.1107, 0.9812, -0.01305, 0.3494, 0.3706, 0.2862, 0.2221, 0.9812, -0.01305, 0.9938, 1.002, 0.1346, 0.8657, 0.2883, 0.7503, 0.9938, 1.002, 0.2883, 0.7503, 0.362, 0.5192, 0.9812, 0.8905, 0.9938, 1.002, 0.8928, 0.8781, 0.8928, 0.8781, 0.9938, 1.002, 0.7664, 0.7915, 0.7664, 0.7915, 0.9938, 1.002, 0.362, 0.5192, 0.7664, 0.7915, 0.362, 0.5192, 0.3494, 0.3706, 0.6779, 0.6553, 0.7664, 0.7915, 0.3494, 0.3706, 0.64, 0.482, 0.6779, 0.6553, 0.3494, 0.3706, 0.64, 0.482, 0.3494, 0.3706, 0.6653, 0.3335, 0.6653, 0.3335, 0.3494, 0.3706, 0.7285, 0.2097, 0.7285, 0.2097, 0.3494, 0.3706, 0.8422, 0.09835, 0.8422, 0.09835, 0.3494, 0.3706, 0.9812, -0.01305, 0.008216, 0.07359, 0.1978, 0.1107, 0.008216, -0.01305, 0.8422, 0.09835, 0.9812, 0.06121, 0.9812, -0.01305, 0.008216, 0.8905, 0.008216, 1.002, 0.1346, 0.8657, 0.008216, 1.002, 0.9938, 1.002, 0.1346, 0.8657, 0.1978, 0.1107, 0.9812, -0.01305, 0.008216, -0.01305, 0.1978, 0.1107, 0.2862, 0.2221, 0.9812, -0.01305, 0.2862, 0.2221, 0.3494, 0.3706, 0.9812, -0.01305, 0.1346, 0.8657, 0.9938, 1.002, 0.2818, 0.7629, 0.2818, 0.7629, 0.9938, 1.002, 0.362, 0.5192, 0.9938, 1.002, 0.9812, 0.8905, 0.8928, 0.8781, 0.9938, 1.002, 0.8928, 0.8781, 0.7664, 0.7915, 0.9938, 1.002, 0.7664, 0.7915, 0.362, 0.5192, 0.362, 0.5192, 0.7664, 0.7915, 0.3494, 0.3706, 0.7664, 0.7915, 0.6779, 0.6553, 0.3494, 0.3706, 0.6779, 0.6553, 0.64, 0.482, 0.3494, 0.3706, 0.3494, 0.3706, 0.64, 0.482, 0.6653, 0.3335, 0.3494, 0.3706, 0.6653, 0.3335, 0.7285, 0.2097, 0.3494, 0.3706, 0.8422, 0.09835, 0.9812, -0.01305, 0.3494, 0.3706, 0.7285, 0.2097, 0.8422, 0.09835, 0.9938, 0.969, 0.008216, 1.002, 0.008216, 0.969, 0.9938, 1.002, 0.008216, 1.002, 0.9938, 0.969, 0.9938, 0.8905, 0.9619, 1.002, 0.9619, 0.8905, 0.9938, 1.002, 0.9619, 1.002, 0.9938, 0.8905, 0.8928, 1.002, 0.9812, 0.969, 0.8928, 0.969, 0.9812, 1.002, 0.9812, 0.969, 0.8928, 1.002, 0.7664, 1.002, 0.8928, 0.969, 0.7664, 0.969, 0.8928, 1.002, 0.8928, 0.969, 0.7664, 1.002, 0.9938, 0.6553, 0.9619, 0.7915, 0.9619, 0.6553, 0.9938, 0.7915, 0.9619, 0.7915, 0.9938, 0.6553, 0.9938, 0.482, 0.9619, 0.6553, 0.9619, 0.482, 0.9938, 0.6553, 0.9619, 0.6553, 0.9938, 0.482, 0.9938, 0.2097, 0.9619, 0.3335, 0.9619, 0.2097, 0.9938, 0.3335, 0.9619, 0.3335, 0.9938, 0.2097, 0.8422, 1.002, 0.7285, 0.969, 0.8422, 0.969, 0.7285, 1.002, 0.7285, 0.969, 0.8422, 1.002, 0.9812, 1.002, 0.8422, 0.969, 0.9812, 0.969, 0.8422, 1.002, 0.8422, 0.969, 0.9812, 1.002, 0.9938, -0.01305, 0.9619, 0.06121, 0.9619, -0.01305, 0.9938, 0.06121, 0.9619, 0.06121, 0.9938, -0.01305, 0.008216, 1.002, 0.9812, 0.969, 0.008216, 0.969, 0.9619, 0.07359, 0.9938, -0.01305, 0.9619, -0.01305, 0.9619, 0.07359, 0.9938, 0.07359, 0.9938, -0.01305, 0.1978, 0.969, 0.008216, 1.002, 0.008216, 0.969, 0.9619, 0.2221, 0.9938, 0.1107, 0.9619, 0.1107, 0.9619, 0.2221, 0.9938, 0.2221, 0.9938, 0.1107, 0.9619, 0.3706, 0.9938, 0.2221, 0.9619, 0.2221, 0.9619, 0.3706, 0.9938, 0.3706, 0.9938, 0.2221, 0.9619, 0.5192, 0.9938, 0.3706, 0.9619, 0.3706, 0.9619, 0.7503, 0.9938, 0.5192, 0.9619, 0.5192, 0.9619, 0.7503, 0.9938, 0.7629, 0.9938, 0.5192, 0.1346, 0.969, 0.2736, 1.002, 0.2736, 0.969, 0.1346, 0.969, 0.1346, 1.002, 0.2736, 1.002, 0.008216, 0.969, 0.1346, 1.002, 0.1346, 0.969, 0.008216, 0.969, 0.008216, 1.002, 0.1346, 1.002, 0.9619, 1.002, 0.9938, 0.8905, 0.9619, 0.8905, 0.9619, 1.002, 0.9938, 1.002, 0.9938, 0.8905, 0.1978, 0.1107, 0.008216, 0.07359, 0.008216, -0.01305, 0.9812, 0.06121, 0.8422, 0.09835, 0.9812, -0.01305, 0.008216, 1.002, 0.008216, 0.8905, 0.1346, 0.8657, 0.9938, 1.002, 0.008216, 1.002, 0.1346, 0.8657, 0.9812, -0.01305, 0.1978, 0.1107, 0.008216, -0.01305, 0.2862, 0.2221, 0.1978, 0.1107, 0.9812, -0.01305, 0.3494, 0.3706, 0.2862, 0.2221, 0.9812, -0.01305, 0.9938, 1.002, 0.1346, 0.8657, 0.2883, 0.7503, 0.9938, 1.002, 0.2883, 0.7503, 0.362, 0.5192, 0.9812, 0.8905, 0.9938, 1.002, 0.8928, 0.8781, 0.8928, 0.8781, 0.9938, 1.002, 0.7664, 0.7915, 0.7664, 0.7915, 0.9938, 1.002, 0.362, 0.5192, 0.7664, 0.7915, 0.362, 0.5192, 0.3494, 0.3706, 0.64, 0.482, 0.6779, 0.6553, 0.3494, 0.3706, 0.64, 0.482, 0.3494, 0.3706, 0.6653, 0.3335, 0.6653, 0.3335, 0.3494, 0.3706, 0.7285, 0.2097, 0.8422, 0.09835, 0.3494, 0.3706, 0.9812, -0.01305, 0.008216, 0.07359, 0.1978, 0.1107, 0.008216, -0.01305, 0.8422, 0.09835, 0.9812, 0.06121, 0.9812, -0.01305, 0.008216, 0.8905, 0.008216, 1.002, 0.1346, 0.8657, 0.008216, 1.002, 0.9938, 1.002, 0.1346, 0.8657, 0.1978, 0.1107, 0.9812, -0.01305, 0.008216, -0.01305, 0.1978, 0.1107, 0.2862, 0.2221, 0.9812, -0.01305, 0.2862, 0.2221, 0.3494, 0.3706, 0.9812, -0.01305, 0.1346, 0.8657, 0.9938, 1.002, 0.2818, 0.7629, 0.2818, 0.7629, 0.9938, 1.002, 0.362, 0.5192, 0.9938, 1.002, 0.9812, 0.8905, 0.8928, 0.8781, 0.9938, 1.002, 0.8928, 0.8781, 0.7664, 0.7915, 0.9938, 1.002, 0.7664, 0.7915, 0.362, 0.5192, 0.362, 0.5192, 0.7664, 0.7915, 0.3494, 0.3706, 0.7664, 0.7915, 0.6779, 0.6553, 0.3494, 0.3706, 0.6779, 0.6553, 0.64, 0.482, 0.3494, 0.3706, 0.3494, 0.3706, 0.64, 0.482, 0.6653, 0.3335, 0.3494, 0.3706, 0.6653, 0.3335, 0.7285, 0.2097, 0.3494, 0.3706, 0.8422, 0.09835, 0.9812, -0.01305, 0.3494, 0.3706, 0.7285, 0.2097, 0.8422, 0.09835, 0.8473, 0.01315, 0.8556, 0.0001725, 0.8392, 0.0001725, 0.6238, 0.8591, 0.6199, 0.8504, 0.6238, 0.8421, 0.8557, 0.0001725, 0.8475, 0.01315, 0.8393, 0.0001725, 0.7362, 0.851, 0.7324, 0.8594, 0.7324, 0.8425, 0.8549, 0.9916, 0.8466, 0.9696, 0.8385, 0.9917, 0.8555, -0.01069, 0.8463, 0.001666, 0.8392, -0.01185, 0.8468, 0.9696, 0.8551, 0.9916, 0.8387, 0.9917, 0.8473, 0.01315, 0.8392, 0.0001725, 0.8366, 0.1786, 0.8448, 0.1772, 0.8473, 0.01315, 0.8366, 0.1786, 0.8473, 0.01315, 0.853, 0.1786, 0.8556, 0.0001725, 0.853, 0.1786, 0.8473, 0.01315, 0.8448, 0.1772, 0.6238, 0.8558, 0.6333, 0.8391, 0.6238, 0.8389, 0.6238, 0.8558, 0.6333, 0.856, 0.6333, 0.8391, 0.8528, 0.1962, 0.853, 0.1844, 0.8364, 0.1915, 0.6245, 0.8569, 0.6239, 0.84, 0.6333, 0.8399, 0.8527, 0.1726, 0.8411, -0.007982, 0.8392, 0.1725, 0.8392, -0.01185, 0.8463, 0.001666, 0.8418, 0.04959, 0.8555, -0.01069, 0.8551, 0.04967, 0.8463, 0.001666, 0.8551, 0.04967, 0.8418, 0.04959, 0.8463, 0.001666, 0.8511, 0.7684, 0.8502, 0.7248, 0.8384, 0.7681, 0.8384, 0.7681, 0.8502, 0.7248, 0.8378, 0.7249, 0.6238, 0.8551, 0.6383, 0.8552, 0.6383, 0.8383, 0.6199, 0.8466, 0.6238, 0.8551, 0.6383, 0.8383, 0.6199, 0.8466, 0.6383, 0.8383, 0.6238, 0.8382, 0.6383, 0.8551, 0.6238, 0.8549, 0.6383, 0.8382, 0.6238, 0.8549, 0.6221, 0.8418, 0.6383, 0.8382, 0.5106, 0.8563, 0.5293, 0.8564, 0.5293, 0.8395, 0.5067, 0.8479, 0.5106, 0.8563, 0.5293, 0.8395, 0.5067, 0.8479, 0.5293, 0.8395, 0.5106, 0.8394, 0.5293, 0.8565, 0.5092, 0.8427, 0.5293, 0.8396, 0.5293, 0.8565, 0.5106, 0.8565, 0.5092, 0.8427, 0.6074, 0.8453, 0.5969, 0.859, 0.5999, 0.8421, 0.606, 0.8591, 0.5969, 0.859, 0.6074, 0.8453, 0.5969, 0.859, 0.6078, 0.8556, 0.5999, 0.8421, 0.6238, 0.854, 0.6383, 0.8541, 0.6383, 0.8372, 0.6219, 0.8412, 0.6238, 0.854, 0.6383, 0.8372, 0.6383, 0.8541, 0.6238, 0.8539, 0.6383, 0.8372, 0.6238, 0.8539, 0.6199, 0.8457, 0.6383, 0.8372, 0.6383, 0.8372, 0.6199, 0.8457, 0.6238, 0.837, 0.8465, 0.01367, 0.8556, 0.0001725, 0.8392, 0.0001725, 0.8551, 0.9825, 0.8468, 0.9696, 0.8387, 0.9825, 0.8555, 0.0001725, 0.8472, 0.01315, 0.8391, 0.0001725, 0.8459, 0.9692, 0.8549, 0.9825, 0.8385, 0.9825, 0.8479, 0.6478, 0.8318, 0.6609, 0.8315, 0.6478, 0.8479, 0.6478, 0.8484, 0.6724, 0.8318, 0.6609, 0.8484, 0.6724, 0.8321, 0.6798, 0.8318, 0.6609, 0.4864, 0.8524, 0.4967, 0.8525, 0.4888, 0.8355, 0.5006, 0.8442, 0.4967, 0.8356, 0.4888, 0.8355, 0.4967, 0.8525, 0.5006, 0.8442, 0.4888, 0.8355, 0.8391, 0.0001725, 0.8472, 0.01315, 0.8379, 0.09138, 0.8472, 0.01315, 0.8514, 0.0913, 0.8379, 0.09138, 0.8379, 0.09361, 0.8473, 0.1969, 0.8357, 0.1973, 0.8513, 0.09369, 0.8473, 0.1969, 0.8379, 0.09361, 0.8355, 0.205, 0.8482, 0.2053, 0.8345, 0.2486, 0.8482, 0.2053, 0.8469, 0.2485, 0.8345, 0.2486, 0.8555, 0.0001725, 0.8514, 0.0913, 0.8472, 0.01315, 0.4955, 0.839, 0.4814, 0.8559, 0.4814, 0.839, 0.4978, 0.851, 0.4814, 0.8559, 0.4955, 0.839, 0.4814, 0.8558, 0.4973, 0.8519, 0.4814, 0.8389, 0.4814, 0.8389, 0.4973, 0.8519, 0.4955, 0.8388, 0.4966, 0.8552, 0.4862, 0.8582, 0.4953, 0.8413, 0.4862, 0.8582, 0.4966, 0.8552, 0.4862, 0.8413, 0.4862, 0.8413, 0.4966, 0.8552, 0.4953, 0.8413, 0.4956, 0.8378, 0.4814, 0.8547, 0.4814, 0.8378, 0.4975, 0.8506, 0.4814, 0.8547, 0.4956, 0.8378, 0.4814, 0.8546, 0.4956, 0.8546, 0.4814, 0.8377, 0.4956, 0.8546, 0.4995, 0.8462, 0.4814, 0.8377, 0.4814, 0.8377, 0.4995, 0.8462, 0.4956, 0.8377, 0.8475, 0.004013, 0.8557, -0.008962, 0.8393, -0.008962, 0.8555, 0.9883, 0.8473, 0.9696, 0.8391, 0.9883, 0.8468, 0.9696, 0.8551, 0.9848, 0.8387, 0.9848, 0.8393, 0.0001725, 0.8475, 0.01315, 0.8344, 0.454, 0.8475, 0.01315, 0.8432, 0.3246, 0.8344, 0.454, 0.8557, 0.0001725, 0.8508, 0.4628, 0.8475, 0.01315, 0.8475, 0.4965, 0.8525, 0.1804, 0.8443, 0.181, 0.8387, 0.0519, 0.8392, 0.4889, 0.8319, 0.5017, 0.8517, 0.05201, 0.8392, 0.4889, 0.8387, 0.0519, 0.8465, 0.01367, 0.8392, 0.0001725, 0.8318, 0.4812, 0.8482, 0.5168, 0.8556, 0.0001725, 0.8465, 0.01367, 0.8475, 0.004013, 0.8393, -0.008962, 0.834, 0.515, 0.8393, -0.004315, 0.8476, 0.00692, 0.832, 0.5016, 0.8555, -0.004349, 0.8484, 0.5037, 0.8476, 0.00692, 0.8467, 0.9696, 0.843, 0.7768, 0.8348, 0.7762, 0.8387, 0.9734, 0.8467, 0.9696, 0.8348, 0.7762, 0.8551, 0.9734, 0.8513, 0.7762, 0.8467, 0.9696, 0.8407, 0.6945, 0.8459, 0.9692, 0.8355, 0.8334, 0.8369, 0.6943, 0.8407, 0.6945, 0.8355, 0.8334, 0.8369, 0.6943, 0.8355, 0.8334, 0.8323, 0.6933, 0.8459, 0.9692, 0.8385, 0.9825, 0.8355, 0.8334, 0.8488, 0.6933, 0.8519, 0.8327, 0.8443, 0.6943, 0.8519, 0.8327, 0.8549, 0.9825, 0.8459, 0.9692, 0.8468, 0.9696, 0.8387, 0.9917, 0.8319, 0.5017, 0.6038, 0.5017, 0.6014, 0.9917, 0.5106, 0.9917, 0.8551, 0.9825, 0.8482, 0.5168, 0.8468, 0.9696, 0.8391, 0.9883, 0.8473, 0.9696, 0.834, 0.515, 0.8555, 0.9883, 0.8504, 0.5155, 0.8473, 0.9696, 0.8422, 0.7217, 0.8437, 0.231, 0.8337, 0.7215, 0.8437, 0.231, 0.8355, 0.2295, 0.8337, 0.7215, 0.8482, 0.5057, 0.8519, 0.2296, 0.8437, 0.231, 0.8427, 0.2517, 0.8421, 0.6404, 0.838, 0.6404, 0.8427, 0.2517, 0.838, 0.6404, 0.8307, 0.5142, 0.8344, 0.2515, 0.8427, 0.2517, 0.8307, 0.5142, 0.8508, 0.2515, 0.8478, 0.6416, 0.8427, 0.2517, 0.8427, 0.2517, 0.8478, 0.6416, 0.8421, 0.6404, 0.8382, 0.5529, 0.8443, 0.181, 0.8308, 0.5208, 0.8443, 0.181, 0.8361, 0.1804, 0.8308, 0.5208, 0.8517, 0.05201, 0.8483, 0.4807, 0.8392, 0.4889, 0.6238, 0.2295, 0.735, 0.454, 0.6238, 0.7215, 0.7349, 0.4628, 0.6238, 0.2296, 0.6238, 0.5057, 0.5106, 0.1804, 0.6038, 0.5017, 0.5106, 0.5208, 0.8482, 0.5168, 0.8465, 0.01367, 0.8392, 0.5529, 0.8476, 0.00692, 0.8484, 0.5037, 0.8389, 0.4988, 0.8501, 0.722, 0.8482, 0.5057, 0.8422, 0.7217, 0.838, 0.6404, 0.8361, 0.6406, 0.8307, 0.5142, 0.8432, 0.3246, 0.8391, 0.9733, 0.8344, 0.454, 0.8432, 0.3246, 0.8473, 0.9696, 0.8391, 0.9733, 0.8385, 0.9917, 0.8382, 0.5529, 0.8308, 0.5208, 0.8466, 0.9696, 0.8475, 0.4965, 0.8382, 0.5529, 0.8549, 0.9916, 0.8475, 0.4965, 0.8466, 0.9696, 0.8392, 0.4889, 0.8468, 0.9696, 0.8319, 0.5017, 0.8483, 0.4807, 0.8551, 0.9916, 0.8468, 0.9696, 0.6383, 0.7234, 0.6238, 0.7684, 0.6238, 0.7248, 0.6383, 0.7723, 0.7324, 0.9733, 0.6238, 0.7762, 0.7324, 0.9733, 0.6383, 0.7723, 0.735, 0.454, 0.6238, 0.722, 0.7349, 0.4628, 0.6238, 0.5057, 0.6238, 0.7684, 0.6383, 0.7234, 0.6238, 0.7248, 0.6238, 0.7684, 0.6383, 0.7723, 0.6383, 0.7234, 0.7324, 0.9734, 0.6383, 0.7723, 0.6238, 0.7762, 0.6383, 0.7723, 0.7324, 0.9734, 0.7349, 0.4628, 0.6383, 0.7234, 0.7349, 0.4628, 0.6238, 0.722, 0.6383, 0.7234, 0.6383, 0.7723, 0.7349, 0.4628, 0.6038, 0.5017, 0.5106, 0.9917, 0.5106, 0.5208, 0.6014, 0.9916, 0.6039, 0.4807, 0.5106, 0.4965, 0.8468, 0.9696, 0.8482, 0.5168, 0.8392, 0.5529, 0.8473, 0.9696, 0.8404, 0.5061, 0.834, 0.515, 0.8484, 0.5037, 0.8551, 0.9848, 0.8468, 0.9696, 0.3773, 0.9848, 0.2772, 0.515, 0.3762, 0.5016, 0.2772, 0.5155, 0.3773, 0.9848, 0.3762, 0.5037, 0.4016, 0.4976, 0.3908, 0.0005085, 0.4814, 0.2504, 0.4016, 0.4976, 0.4956, 0.2515, 0.4915, 0.5113, 0.4814, 0.2504, 0.4956, 0.2515, 0.4016, 0.4976, 0.4956, 0.2515, 0.4814, 0.2497, 0.3937, 0.5193, 0.4956, 0.2515, 0.3937, 0.5193, 0.4965, 0.6417, 0.4965, 0.6417, 0.4016, 0.4976, 0.4915, 0.5113, 0.4971, 0.8334, 0.4827, 0.68, 0.4967, 0.6933, 0.4965, 0.6417, 0.4793, 0.6609, 0.4016, 0.4976, 0.4805, 0.6721, 0.4971, 0.8327, 0.4967, 0.6932, 0.4805, 0.6721, 0.4965, 0.6417, 0.3937, 0.5193, 0.7324, 0.8594, 0.6986, 0.8593, 0.7324, 0.8425, 0.7324, 0.8425, 0.6986, 0.8593, 0.6986, 0.8424, 0.6429, 0.8591, 0.6238, 0.8591, 0.6429, 0.8422, 0.6429, 0.8422, 0.6238, 0.8591, 0.6238, 0.8421, 0.6974, 0.8596, 0.7197, 0.8427, 0.6974, 0.8427, 0.6974, 0.8596, 0.7197, 0.8596, 0.7197, 0.8427, 0.5106, 0.8594, 0.5462, 0.8426, 0.5106, 0.8425, 0.5106, 0.8594, 0.546, 0.8592, 0.5462, 0.8426, 0.3015, 0.8593, 0.2771, 0.8594, 0.2771, 0.8425, 0.6927, 0.007241, 0.7197, 0.0001725, 0.7202, 0.01052, 0.6238, 0.0001725, 0.6854, 0.0001725, 0.6239, 0.1786, 0.7202, 0.01052, 0.7244, 0.0001725, 0.735, 0.454, 0.6854, 0.0001725, 0.6927, 0.007241, 0.6239, 0.1786, 0.6238, 0.2295, 0.6381, 0.215, 0.735, 0.454, 0.6381, 0.215, 0.7202, 0.01052, 0.735, 0.454, 0.6239, 0.1786, 0.6927, 0.007241, 0.6379, 0.1915, 0.6927, 0.007241, 0.7202, 0.01052, 0.6379, 0.1915, 0.6379, 0.1915, 0.7202, 0.01052, 0.6381, 0.215, 0.6854, 0.0001725, 0.6238, 0.0001725, 0.6245, 0.179, 0.72, 0.007939, 0.6974, 0.0001725, 0.6915, 0.00897, 0.7248, 0.0001725, 0.72, 0.007939, 0.7349, 0.4628, 0.6915, 0.00897, 0.6854, 0.0001725, 0.6245, 0.179, 0.6379, 0.2166, 0.6238, 0.2296, 0.7349, 0.4628, 0.72, 0.007939, 0.6379, 0.2166, 0.7349, 0.4628, 0.6915, 0.00897, 0.6245, 0.179, 0.6398, 0.1962, 0.72, 0.007939, 0.6398, 0.1962, 0.6379, 0.2166, 0.5986, 0.001382, 0.6009, -0.01185, 0.606, 0.04967, 0.5461, -0.009754, 0.5946, -0.01185, 0.5966, 0.001382, 0.5986, 0.001382, 0.606, 0.04967, 0.5999, 0.05116, 0.5106, -0.01186, 0.5461, -0.009754, 0.5106, 0.1726, 0.5106, 0.1804, 0.5293, 0.1773, 0.6038, 0.5017, 0.5293, 0.1773, 0.5999, 0.05116, 0.6038, 0.5017, 0.5106, 0.1726, 0.5461, -0.009754, 0.5293, 0.1773, 0.5966, 0.001382, 0.5986, 0.001382, 0.5999, 0.05116, 0.5461, -0.009754, 0.5966, 0.001382, 0.5999, 0.05116, 0.5461, -0.009754, 0.5999, 0.05116, 0.5293, 0.1773, 0.6039, 0.4807, 0.5106, 0.1804, 0.5106, 0.4965, 0.6006, -0.01069, 0.5986, 0.001382, 0.606, 0.04967, 0.5948, -0.01069, 0.5457, -0.009825, 0.5966, 0.001382, 0.5457, -0.009825, 0.5106, -0.01069, 0.5106, 0.1726, 0.606, 0.04967, 0.5986, 0.001382, 0.5969, 0.05079, 0.606, 0.0519, 0.5293, 0.1758, 0.6039, 0.4807, 0.5457, -0.009825, 0.5106, 0.1726, 0.5293, 0.1758, 0.606, 0.0519, 0.5969, 0.05079, 0.5293, 0.1758, 0.5986, 0.001382, 0.5966, 0.001382, 0.5969, 0.05079, 0.5966, 0.001382, 0.5457, -0.009825, 0.5969, 0.05079, 0.5969, 0.05079, 0.5457, -0.009825, 0.5293, 0.1758, 0.286, -0.008258, 0.3193, -0.004419, 0.2839, 0.01085, 0.3216, -0.006713, 0.362, -0.004958, 0.3629, 0.01737, 0.3637, -0.004884, 0.375, -0.004394, 0.3629, 0.01737, 0.2772, 0.515, 0.375, -0.004394, 0.3762, 0.5016, 0.3193, -0.004419, 0.3216, -0.006713, 0.3629, 0.01737, 0.2801, -0.008544, 0.2825, 0.01085, 0.2772, 0.515, 0.3629, 0.01737, 0.375, -0.004394, 0.2772, 0.515, 0.2825, 0.01085, 0.2839, 0.01085, 0.2772, 0.515, 0.2839, 0.01085, 0.3629, 0.01737, 0.2772, 0.515, 0.362, -0.004958, 0.321, -0.004435, 0.3629, 0.01737, 0.375, -0.004394, 0.3637, -0.004884, 0.3629, 0.01737, 0.375, -0.004394, 0.2772, 0.5155, 0.3762, 0.5037, 0.2825, 0.01085, 0.2802, -0.008528, 0.2772, 0.5155, 0.375, -0.004394, 0.3629, 0.01737, 0.2772, 0.5155, 0.2839, 0.01085, 0.2825, 0.01085, 0.2772, 0.5155, 0.3629, 0.01737, 0.2839, 0.01085, 0.2772, 0.5155, 0.6429, 0.9734, 0.6238, 0.9734, 0.6438, 0.9507, 0.6961, 0.9734, 0.6447, 0.9734, 0.6438, 0.9507, 0.6438, 0.9507, 0.6238, 0.9734, 0.6238, 0.7762, 0.7324, 0.9733, 0.6977, 0.9699, 0.6238, 0.7762, 0.6977, 0.9699, 0.6961, 0.9734, 0.6438, 0.9507, 0.6977, 0.9699, 0.6438, 0.9507, 0.6238, 0.7762, 0.6238, 0.9734, 0.6429, 0.9734, 0.6438, 0.9507, 0.6447, 0.9734, 0.6974, 0.9712, 0.6438, 0.9507, 0.6238, 0.9734, 0.6438, 0.9507, 0.6238, 0.7762, 0.6974, 0.9712, 0.7324, 0.9734, 0.6238, 0.7762, 0.6438, 0.9507, 0.6974, 0.9712, 0.6238, 0.7762, 0.3015, 0.9873, 0.2771, 0.9883, 0.3023, 0.9667, 0.3773, 0.9848, 0.3031, 0.9872, 0.3023, 0.9667, 0.3773, 0.9848, 0.3023, 0.9667, 0.2772, 0.515, 0.3023, 0.9667, 0.2771, 0.9883, 0.2772, 0.515, 0.2771, 0.9883, 0.3015, 0.9873, 0.3023, 0.9667, 0.3031, 0.9872, 0.3773, 0.9848, 0.3023, 0.9667, 0.3023, 0.9667, 0.3773, 0.9848, 0.2772, 0.5155, 0.2771, 0.9883, 0.3023, 0.9667, 0.2772, 0.5155, 0.4614, 0.8504, 0.4377, 0.8585, 0.4382, 0.843, 0.4974, 0.8588, 0.4708, 0.8419, 0.4974, 0.8419, 0.4172, 0.859, 0.3898, 0.859, 0.3898, 0.8421, 0.4172, 0.859, 0.3898, 0.8421, 0.4172, 0.8421, 0.3908, 0.8426, 0.4308, 0.8595, 0.4308, 0.8426, 0.3908, 0.8595, 0.4308, 0.8595, 0.3908, 0.8426, 0.4792, 0.8594, 0.495, 0.8594, 0.4792, 0.8425, 0.4792, 0.8425, 0.495, 0.8594, 0.495, 0.8425, 0.4792, 0.000958, 0.495, 0.0001725, 0.4789, 0.01052, 0.4955, 0.205, 0.4956, 0.2486, 0.4814, 0.2504, 0.4814, 0.2021, 0.4955, 0.205, 0.4814, 0.2504, 0.4398, 0.00291, 0.4782, 0.001005, 0.4789, 0.01052, 0.4789, 0.01052, 0.495, 0.0001725, 0.4953, 0.09138, 0.4343, 0.007772, 0.4398, 0.00291, 0.4789, 0.01052, 0.4953, 0.09361, 0.4955, 0.1973, 0.4814, 0.2021, 0.3908, 0.0005085, 0.4343, 0.007772, 0.4814, 0.2504, 0.4789, 0.01052, 0.4953, 0.09138, 0.4862, 0.09284, 0.4862, 0.09284, 0.4953, 0.09361, 0.4814, 0.2021, 0.4343, 0.007772, 0.4789, 0.01052, 0.4814, 0.2504, 0.4789, 0.01052, 0.4862, 0.09284, 0.4814, 0.2021, 0.4789, 0.01052, 0.4814, 0.2021, 0.4814, 0.2504, 0.4956, 0.2486, 0.4955, 0.205, 0.4814, 0.2497, 0.4955, 0.205, 0.4814, 0.2002, 0.4814, 0.2497, 0.4782, 0.001005, 0.4398, 0.00291, 0.479, 0.00818, 0.495, 0.0001725, 0.479, 0.00818, 0.4953, 0.09138, 0.4398, 0.00291, 0.4341, 0.007513, 0.479, 0.00818, 0.4955, 0.1973, 0.4953, 0.09361, 0.4814, 0.2002, 0.4341, 0.007513, 0.3908, 0.0005026, 0.4814, 0.2497, 0.4953, 0.09138, 0.479, 0.00818, 0.4862, 0.09214, 0.4953, 0.09361, 0.4862, 0.09214, 0.4814, 0.2002, 0.479, 0.00818, 0.4341, 0.007513, 0.4814, 0.2497, 0.4862, 0.09214, 0.479, 0.00818, 0.4814, 0.2002, 0.4814, 0.2002, 0.479, 0.00818, 0.4814, 0.2497, 0.4373, 0.9757, 0.4226, 0.9778, 0.4199, 0.9667, 0.4172, 0.9786, 0.3898, 0.9825, 0.4199, 0.9667, 0.4373, 0.9757, 0.4016, 0.4976, 0.4827, 0.68, 0.4199, 0.9667, 0.3898, 0.9825, 0.4016, 0.4976, 0.4373, 0.9757, 0.4199, 0.9667, 0.4016, 0.4976, 0.4373, 0.9757, 0.4827, 0.68, 0.4971, 0.8334, 0.4708, 0.978, 0.4373, 0.9757, 0.4971, 0.8334, 0.4974, 0.9825, 0.4708, 0.978, 0.4971, 0.8334, 0.4805, 0.6721, 0.4373, 0.9757, 0.4971, 0.8327, 0.4373, 0.9757, 0.4707, 0.9782, 0.4971, 0.8327, 0.4707, 0.9782, 0.4974, 0.9825, 0.4971, 0.8327, 0.4226, 0.9778, 0.4373, 0.9757, 0.4199, 0.9667, 0.3898, 0.9825, 0.4172, 0.9786, 0.4199, 0.9667, 0.3937, 0.5193, 0.4373, 0.9757, 0.4805, 0.6721, 0.3898, 0.9825, 0.4199, 0.9667, 0.3937, 0.5193, 0.4199, 0.9667, 0.4373, 0.9757, 0.3937, 0.5193, 0.8553, 0.9712, 0.8389, 0.9734, 0.8389, 0.9699, 0.8548, 0.9507, 0.8552, 0.9734, 0.8388, 0.9734, 0.8548, 0.9507, 0.8388, 0.9734, 0.8384, 0.9507, 0.8388, 0.9734, 0.8548, 0.9507, 0.8384, 0.9507, 0.8552, 0.9734, 0.8548, 0.9507, 0.8388, 0.9734, 0.8551, 0.9667, 0.8554, 0.9873, 0.8389, 0.9873, 0.8551, 0.9667, 0.8389, 0.9873, 0.8387, 0.9667, 0.8389, 0.9872, 0.8551, 0.9667, 0.8387, 0.9667, 0.8554, 0.9872, 0.8551, 0.9667, 0.8389, 0.9872, 0.8548, 0.9667, 0.855, 0.9786, 0.8386, 0.9786, 0.8548, 0.9667, 0.8386, 0.9786, 0.8384, 0.9667, 0.8386, 0.9778, 0.8548, 0.9667, 0.8384, 0.9667, 0.855, 0.9778, 0.8548, 0.9667, 0.8386, 0.9778, 0.8555, 1.023, 0.8556, 1.014, 0.8391, 1.021, 0.8392, 1.014, 0.8555, 1.023, 0.8391, 1.021, 0.8556, 1.014, 0.8555, 1.023, 0.8392, 1.014, 0.8554, 1.025, 0.8557, 1.006, 0.8393, 1.006, 0.8554, 1.025, 0.8393, 1.006, 0.839, 1.025, 0.8393, 1.006, 0.8554, 1.025, 0.839, 1.025, 0.8557, 1.006, 0.8554, 1.025, 0.8393, 1.006, 0.8556, 1.01, 0.8392, 1.007, 0.8392, 1.01, 0.8556, 1.007, 0.8556, 1.01, 0.8392, 1.01, 0.8552, 0.01737, 0.8556, -0.004884, 0.8392, -0.004884, 0.8552, 0.01737, 0.8392, -0.004884, 0.8388, 0.01737, 0.8392, -0.004958, 0.8552, 0.01737, 0.8388, 0.01737, 0.8556, -0.004958, 0.8552, 0.01737, 0.8392, -0.004958, 0.8556, 1.022, 0.8557, 1.014, 0.8393, 1.014, 0.8556, 1.022, 0.8393, 1.014, 0.8391, 1.025, 0.8393, 1.014, 0.8556, 1.022, 0.8391, 1.025, 0.8555, 1.003, 0.8392, 1.002, 0.8389, 1.016, 0.8555, 1.003, 0.8553, 1.016, 0.8389, 1.016, 0.8391, 1.002, 0.8555, 1.003, 0.8389, 1.016, 0.8555, 1.022, 0.8555, 1.017, 0.8391, 1.017, 0.8555, 1.022, 0.8391, 1.017, 0.839, 1.022, 0.8553, 1.024, 0.8391, 1.015, 0.8389, 1.025, 0.8391, 1.015, 0.8553, 1.024, 0.8389, 1.025, 0.8555, 1.015, 0.8553, 1.024, 0.8391, 1.015, 0.5155, 0.8495, 0.5106, 0.8588, 0.5106, 0.8419, 0.5965, 0.8514, 0.5106, 0.8588, 0.5155, 0.8495, 0.6014, 0.859, 0.5106, 0.8588, 0.5965, 0.8514, 0.6014, 0.859, 0.5965, 0.8514, 0.6014, 0.8421, 0.6945, 0.8438, 0.6496, 0.8498, 0.6447, 0.8422, 0.6496, 0.8498, 0.6447, 0.8591, 0.6447, 0.8422, 0.3767, 0.8427, 0.3082, 0.8508, 0.3031, 0.8424, 0.3082, 0.8508, 0.3031, 0.8593, 0.3031, 0.8424, 0.4614, 0.8504, 0.4382, 0.843, 0.4708, 0.8419, 0.4707, 0.8588, 0.4614, 0.8504, 0.4708, 0.8419, 0.8546, 0.9761, 0.8468, 0.9809, 0.8395, 0.9768, 0.4308, 0.8505, 0.4226, 0.842, 0.4382, 0.843, 0.4308, 0.8505, 0.4226, 0.8589, 0.4226, 0.842, 0.4377, 0.8585, 0.4226, 0.8589, 0.4308, 0.8505])
me_table.materials.append(mat_atlas)
me_table.use_remesh_preserve_volume = False
me_table.use_remesh_preserve_attributes = False
me_table.use_mirror_vertex_groups = False
me_table.update()

# ---- objects
ob_table = bpy.data.objects.new('table', me_table)

# ---- transforms, parenting, visibility, modifiers, constraints
ob_table.location = (0.0, 0.0, 0.0)
ob_table.rotation_euler = (1.571, 0.0, 0.0)
ob_table.lineart.crease_threshold = 0.0

# ---- collection membership
col_collection_1.objects.link(ob_table)

# ---- scene / render settings (as saved in the file)
scene.frame_start = 1; scene.frame_end = 250; scene.frame_set(1)
scene.render.engine = 'BLENDER_EEVEE_NEXT'
scene.render.image_settings.color_mode = 'RGB'
scene.render.image_settings.compression = 90
scene.render.resolution_percentage = 50
scene.render.dither_intensity = 0.0
scene.cycles.use_denoising = False
scene.cycles.samples = 10
scene.cycles.sampling_pattern = 'TABULATED_SOBOL'
scene.cycles.light_sampling_threshold = 0.0
scene.cycles.use_adaptive_sampling = False
scene.cycles.use_light_tree = False
scene.cycles.blur_glossy = 0.0
scene.cycles.volume_bounces = 1
scene.cycles.pixel_filter_type = 'GAUSSIAN'
scene.cycles.sample_clamp_indirect = 0.0
scene.view_settings.view_transform = 'Standard'
bpy.context.view_layer.update()

# ---- added for rendering (the .blend has no active camera and no usable light): camera, sun
cam_auto = bpy.data.cameras.new('AutoCamera')
cam_auto.lens = 50.0
cam_auto.sensor_width = 36.0
cam_auto.clip_end = 1000.0
ob_auto_camera = bpy.data.objects.new('AutoCamera', cam_auto)
scene.collection.objects.link(ob_auto_camera)
ob_auto_camera.location = (2.19869, -2.62503, 2.16345)
ob_auto_camera.rotation_euler = (1.09748, -7.21219e-08, 0.694738)
scene.camera = ob_auto_camera
light_auto_sun = bpy.data.lights.new('AutoSun', 'SUN')
light_auto_sun.energy = 3.0
light_auto_sun.angle = 0.0523599
ob_auto_sun = bpy.data.objects.new('AutoSun', light_auto_sun)
scene.collection.objects.link(ob_auto_sun)
ob_auto_sun.rotation_euler = (0.872665, 0.174533, 0.523599)
bpy.context.view_layer.update()
